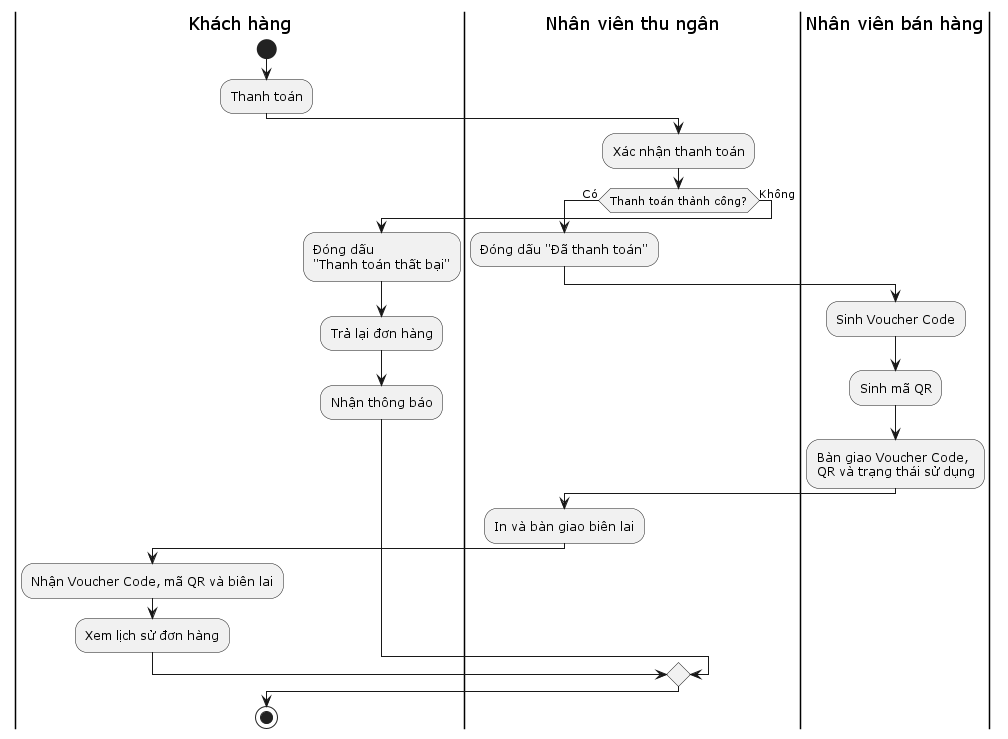

The diagram above was rendered by PlantUML. Its source (embedded in the PNG):
@startuml title BR-CUS-07 - Nhận voucher đã mua

|Khách hàng|
start
:Thanh toán;

|Nhân viên thu ngân|
:Xác nhận thanh toán;

if (Thanh toán thành công?) then (Có)

    :Đóng dấu "Đã thanh toán";

    |Nhân viên bán hàng|
    :Sinh Voucher Code;
    :Sinh mã QR;

    :Bàn giao Voucher Code,
    QR và trạng thái sử dụng;

    |Nhân viên thu ngân|
    :In và bàn giao biên lai;

    |Khách hàng|
    :Nhận Voucher Code, mã QR và biên lai;
    :Xem lịch sử đơn hàng;

else (Không)

    :Đóng dấu
    "Thanh toán thất bại";
    :Trả lại đơn hàng;

    |Khách hàng|
    :Nhận thông báo;

endif

stop
@enduml